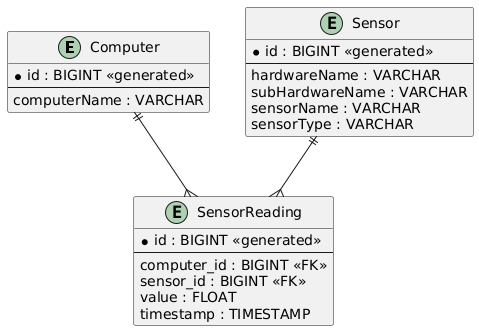

The diagram above was rendered by PlantUML. Its source (embedded in the PNG):
@startuml
entity "Computer" as computer {
  * id : BIGINT <<generated>>
  --
    computerName : VARCHAR
}

entity "Sensor" as sensor {
  * id : BIGINT <<generated>>
  --
    hardwareName : VARCHAR
    subHardwareName : VARCHAR
    sensorName : VARCHAR
    sensorType : VARCHAR
}

entity "SensorReading" as reading {
  * id : BIGINT <<generated>>
  --
    computer_id : BIGINT <<FK>>
    sensor_id : BIGINT <<FK>>
    value : FLOAT
    timestamp : TIMESTAMP
}

computer ||--{ reading
sensor ||--{ reading
@enduml